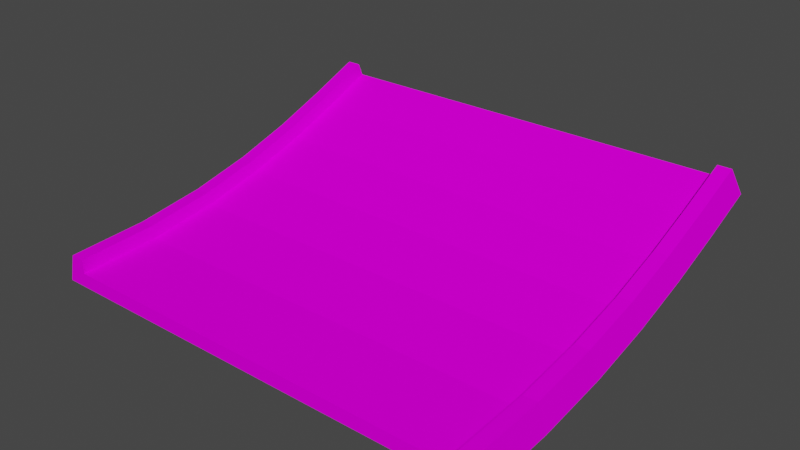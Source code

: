 # Source: jumpend_up_smol.blend  (saved by Blender 3.3.6; exported with 4.5.12 LTS)
import bpy
from mathutils import Matrix  # noqa: F401  (used for matrix-valued properties, if any)

bpy.ops.wm.read_factory_settings(use_empty=True)
scene = bpy.context.scene
scene.name = 'Scene'

# ---- collections
col_collection = bpy.data.collections.new('Collection'); scene.collection.children.link(col_collection)

# ---- images (referenced by path relative to the original .blend; pixels are not part of the script)
import os
ASSET_DIR = os.environ.get("B2B_ASSET_DIR", "")  # directory of the original .blend (textures are referenced by path, not embedded)
HERE = os.path.dirname(os.path.abspath(__file__))  # packed textures are extracted next to this script under _unpacked/

def load_image(name, relpath, width, height, colorspace="sRGB"):
    """Load a texture the original file referenced (path relative to the .blend, or extracted next to this script)."""
    p = next((c for c in (os.path.join(HERE, relpath), os.path.join(ASSET_DIR, relpath)) if relpath and os.path.exists(c)), "")
    if p:
        img = bpy.data.images.load(p, check_existing=True)
        img.name = name
    else:  # same state as the original file: an image datablock whose file is absent (Cycles renders it pink)
        img = bpy.data.images.new(name, width, height)
        img.source = "FILE"
        img.filepath = "//" + (relpath or name)
    img.colorspace_settings.name = colorspace
    return img
img_trackset00_trk_sidewall_sand_jpg = load_image('trackset00_trk_sidewall_sand.jpg', 'trackset00_trk_sidewall_sand.jpg', 1024, 1024, 'sRGB')
img_trackset00_trk_c1_straight_jpg = load_image('trackset00_trk_c1_straight.jpg', 'trackset00_trk_c1_straight.jpg', 1024, 1024, 'sRGB')
img_trackset00_trk_c1_inout_jpg = load_image('trackset00_trk_c1_inout.jpg', 'trackset00_trk_c1_inout.jpg', 1024, 1024, 'sRGB')
img_trackset00_trk_c1_hill_jpg = load_image('trackset00_trk_c1_hill.jpg', 'trackset00_trk_c1_hill.jpg', 1024, 1024, 'sRGB')
img_trackset00_trk_startline_jpg = load_image('trackset00_trk_startline.jpg', 'trackset00_trk_startline.jpg', 1024, 1024, 'sRGB')

# ---- materials (node trees are filled in below, after node groups)
mat_trackset00_trk_sidewall_sand = bpy.data.materials.new('trackset00_trk_sidewall_sand')
mat_trackset00_trk_sidewall_sand.alpha_threshold = 0.0
mat_trackset00_trk_sidewall_sand.use_transparent_shadow = False
mat_trackset00_trk_sidewall_sand.diffuse_color = (1.0, 1.0, 1.0, 1.0)
mat_trackset00_trk_sidewall_sand.roughness = 0.5
mat_trackset00_trk_c1_straight = bpy.data.materials.new('trackset00_trk_c1_straight')
mat_trackset00_trk_c1_straight.alpha_threshold = 0.0
mat_trackset00_trk_c1_straight.use_transparent_shadow = False
mat_trackset00_trk_c1_straight.diffuse_color = (1.0, 1.0, 1.0, 1.0)
mat_trackset00_trk_c1_straight.roughness = 0.5
mat_trackset00_trk_c1_inout = bpy.data.materials.new('trackset00_trk_c1_inout')
mat_trackset00_trk_c1_inout.alpha_threshold = 0.0
mat_trackset00_trk_c1_inout.use_transparent_shadow = False
mat_trackset00_trk_c1_inout.diffuse_color = (1.0, 1.0, 1.0, 1.0)
mat_trackset00_trk_c1_inout.roughness = 0.5
mat_trackset00_trk_c1_hill = bpy.data.materials.new('trackset00_trk_c1_hill')
mat_trackset00_trk_c1_hill.alpha_threshold = 0.0
mat_trackset00_trk_c1_hill.use_transparent_shadow = False
mat_trackset00_trk_c1_hill.diffuse_color = (1.0, 1.0, 1.0, 1.0)
mat_trackset00_trk_c1_hill.roughness = 0.5
mat_trackset00_trk_startline = bpy.data.materials.new('trackset00_trk_startline')
mat_trackset00_trk_startline.alpha_threshold = 0.0
mat_trackset00_trk_startline.use_transparent_shadow = False
mat_trackset00_trk_startline.diffuse_color = (1.0, 1.0, 1.0, 1.0)
mat_trackset00_trk_startline.roughness = 0.5

# ---- material node trees
mat_trackset00_trk_sidewall_sand.use_nodes = True; mat_trackset00_trk_sidewall_sand.node_tree.nodes.clear()
_N = mat_trackset00_trk_sidewall_sand.node_tree.nodes; _L = mat_trackset00_trk_sidewall_sand.node_tree.links
n0 = _N.new('ShaderNodeBsdfDiffuse'); n0.name = 'Diffuse BSDF'; n0.location = (0, 0)
n1 = _N.new('ShaderNodeTexImage'); n1.name = 'Image Texture'; n1.location = (0, 0)
n1.image = img_trackset00_trk_sidewall_sand_jpg
n2 = _N.new('ShaderNodeOutputMaterial'); n2.name = 'Material Output'; n2.location = (0, 0)
_L.new(n0.outputs[0], n2.inputs[0])
_L.new(n1.outputs[0], n0.inputs[0])
n2.is_active_output = True
mat_trackset00_trk_c1_straight.use_nodes = True; mat_trackset00_trk_c1_straight.node_tree.nodes.clear()
_N = mat_trackset00_trk_c1_straight.node_tree.nodes; _L = mat_trackset00_trk_c1_straight.node_tree.links
n0 = _N.new('ShaderNodeBsdfDiffuse'); n0.name = 'Diffuse BSDF'; n0.location = (0, 0)
n1 = _N.new('ShaderNodeTexImage'); n1.name = 'Image Texture'; n1.location = (0, 0)
n1.image = img_trackset00_trk_c1_straight_jpg
n2 = _N.new('ShaderNodeOutputMaterial'); n2.name = 'Material Output'; n2.location = (0, 0)
_L.new(n0.outputs[0], n2.inputs[0])
_L.new(n1.outputs[0], n0.inputs[0])
n2.is_active_output = True
mat_trackset00_trk_c1_inout.use_nodes = True; mat_trackset00_trk_c1_inout.node_tree.nodes.clear()
_N = mat_trackset00_trk_c1_inout.node_tree.nodes; _L = mat_trackset00_trk_c1_inout.node_tree.links
n0 = _N.new('ShaderNodeBsdfDiffuse'); n0.name = 'Diffuse BSDF'; n0.location = (0, 0)
n1 = _N.new('ShaderNodeTexImage'); n1.name = 'Image Texture'; n1.location = (0, 0)
n1.image = img_trackset00_trk_c1_inout_jpg
n2 = _N.new('ShaderNodeOutputMaterial'); n2.name = 'Material Output'; n2.location = (0, 0)
_L.new(n0.outputs[0], n2.inputs[0])
_L.new(n1.outputs[0], n0.inputs[0])
n2.is_active_output = True
mat_trackset00_trk_c1_hill.use_nodes = True; mat_trackset00_trk_c1_hill.node_tree.nodes.clear()
_N = mat_trackset00_trk_c1_hill.node_tree.nodes; _L = mat_trackset00_trk_c1_hill.node_tree.links
n0 = _N.new('ShaderNodeBsdfDiffuse'); n0.name = 'Diffuse BSDF'; n0.location = (0, 0)
n1 = _N.new('ShaderNodeTexImage'); n1.name = 'Image Texture'; n1.location = (0, 0)
n1.image = img_trackset00_trk_c1_hill_jpg
n2 = _N.new('ShaderNodeOutputMaterial'); n2.name = 'Material Output'; n2.location = (0, 0)
_L.new(n0.outputs[0], n2.inputs[0])
_L.new(n1.outputs[0], n0.inputs[0])
n2.is_active_output = True
mat_trackset00_trk_startline.use_nodes = True; mat_trackset00_trk_startline.node_tree.nodes.clear()
_N = mat_trackset00_trk_startline.node_tree.nodes; _L = mat_trackset00_trk_startline.node_tree.links
n0 = _N.new('ShaderNodeBsdfDiffuse'); n0.name = 'Diffuse BSDF'; n0.location = (0, 0)
n1 = _N.new('ShaderNodeTexImage'); n1.name = 'Image Texture'; n1.location = (0, 0)
n1.image = img_trackset00_trk_startline_jpg
n2 = _N.new('ShaderNodeOutputMaterial'); n2.name = 'Material Output'; n2.location = (0, 0)
_L.new(n0.outputs[0], n2.inputs[0])
_L.new(n1.outputs[0], n0.inputs[0])
n2.is_active_output = True

# ---- world
world_world = bpy.data.worlds.new('World'); scene.world = world_world
world_world.use_nodes = True; world_world.node_tree.nodes.clear()
_N = world_world.node_tree.nodes; _L = world_world.node_tree.links
n0 = _N.new('ShaderNodeOutputWorld'); n0.name = 'World Output'; n0.location = (300, 300)
n1 = _N.new('ShaderNodeBackground'); n1.name = 'Background'; n1.location = (10, 300)
n1.inputs[0].default_value = (0.05088, 0.05088, 0.05088, 1.0)
_L.new(n1.outputs[0], n0.inputs[0])
n0.is_active_output = True
world_world.color = (0.05088, 0.05088, 0.05088)
world_world.use_sun_shadow = False
world_world.sun_shadow_jitter_overblur = 0.0

# ---- meshes
me_track9_pmd0_mesh_010 = bpy.data.meshes.new('TRACK9.PMD0.mesh.010')
me_track9_pmd0_mesh_010.from_pydata([(-16.0, -14.09, 2.0), (-15.0, -14.09, 2.0), (-15.0, -14.09, 1.0), (15.0, -14.09, 1.0), (15.0, -14.09, 2.0), (16.0, -14.09, 2.0), (16.5, -14.09, 0.0), (16.0, -3.444, 2.875), (16.0, 1.006, 3.862), (16.5, 1.538, 1.943), (16.5, -3.071, 0.9213), (16.0, 5.073, 5.108), (16.5, 5.73, 3.224), (16.0, 8.908, 6.536), (16.5, 9.645, 4.678), (16.0, 12.66, 8.066), (16.5, 13.42, 6.219), (-16.5, -8.234, 0.2447), (-16.0, -8.426, 2.228), (-16.5, -3.071, 0.9213), (-16.0, -3.444, 2.875), (-16.5, 1.538, 1.943), (-16.0, 1.006, 3.862), (-16.5, 5.73, 3.224), (-16.0, 5.073, 5.108), (-16.5, 9.645, 4.678), (-16.0, 8.908, 6.536), (-16.5, 13.42, 6.219), (-16.0, 12.66, 8.066), (-15.0, -8.426, 2.228), (-15.0, -3.444, 2.875), (-15.0, 1.006, 3.862), (-15.0, 5.073, 5.108), (-15.0, 8.908, 6.536), (-15.0, 12.66, 8.066), (-15.0, -8.331, 1.232), (-15.0, -3.257, 1.893), (-15.0, 1.273, 2.898), (-15.0, 5.403, 4.164), (-15.0, 9.277, 5.607), (-15.0, 13.04, 7.142), (15.0, -8.331, 1.232), (15.0, -8.426, 2.228), (15.0, -3.257, 1.893), (15.0, -3.444, 2.875), (15.0, 1.273, 2.898), (15.0, 1.006, 3.862), (15.0, 5.403, 4.164), (15.0, 5.073, 5.108), (15.0, 9.277, 5.607), (15.0, 8.908, 6.536), (15.0, 13.04, 7.142), (15.0, 12.66, 8.066), (16.0, -8.426, 2.228), (16.5, -8.234, 0.2447), (-16.5, -14.09, 0.0)], [], [(7, 10, 9, 8), (8, 9, 12, 11), (11, 12, 14, 13), (13, 14, 16, 15), (55, 0, 18, 17), (17, 18, 20, 19), (19, 20, 22, 21), (21, 22, 24, 23), (23, 24, 26, 25), (25, 26, 28, 27), (0, 1, 29, 18), (18, 29, 30, 20), (20, 30, 31, 22), (22, 31, 32, 24), (24, 32, 33, 26), (26, 33, 34, 28), (1, 2, 35, 29), (29, 35, 36, 30), (30, 36, 37, 31), (31, 37, 38, 32), (32, 38, 39, 33), (33, 39, 40, 34), (3, 4, 42, 41), (41, 42, 44, 43), (43, 44, 46, 45), (45, 46, 48, 47), (47, 48, 50, 49), (49, 50, 52, 51), (4, 5, 53, 42), (42, 53, 7, 44), (44, 7, 8, 46), (46, 8, 11, 48), (48, 11, 13, 50), (50, 13, 15, 52), (5, 6, 54, 53), (53, 54, 10, 7), (12, 23, 25, 14), (14, 25, 27, 16), (21, 9, 10, 19), (54, 17, 19, 10), (17, 54, 6, 55), (9, 21, 23, 12), (2, 3, 41, 35), (35, 41, 43, 36), (36, 43, 45, 37), (37, 45, 47, 38), (38, 47, 49, 39), (39, 49, 51, 40)])
me_track9_pmd0_mesh_010.polygons.foreach_set('material_index', [0, 0, 0, 0, 0, 0, 0, 0, 0, 0, 0, 0, 0, 0, 0, 0, 0, 0, 0, 0, 0, 0, 0, 0, 0, 0, 0, 0, 0, 0, 0, 0, 0, 0, 0, 0, 1, 1, 1, 1, 1, 1, 2, 2, 3, 2, 2, 2])
_uv = me_track9_pmd0_mesh_010.uv_layers.new(name='UVMap')
_uv.uv.foreach_set('vector', [0.5, 0.6667, 0.75, 0.6667, 0.75, 1.0, 0.5, 1.0, 0.5, 0.0, 0.75, 0.0, 0.75, 0.3333, 0.5, 0.3333, 0.5, 0.3333, 0.75, 0.3333, 0.75, 0.6667, 0.5, 0.6667, 0.5, 0.6667, 0.75, 0.6667, 0.75, 1.0, 0.5, 1.0, 0.75, 0.0, 0.5, 0.0, 0.5, 0.3333, 0.75, 0.3333, 0.75, 0.3333, 0.5, 0.3333, 0.5, 0.6667, 0.75, 0.6667, 0.75, 0.6667, 0.5, 0.6667, 0.5, 1.0, 0.75, 1.0, 0.75, 0.0, 0.5, 0.0, 0.5, 0.3333, 0.75, 0.3333, 0.75, 0.3333, 0.5, 0.3333, 0.5, 0.6667, 0.75, 0.6667, 0.75, 0.6667, 0.5, 0.6667, 0.5, 1.0, 0.75, 1.0, 0.25, 0.0, 0.5, 0.0, 0.5, 0.3333, 0.25, 0.3333, 0.25, 0.3333, 0.5, 0.3333, 0.5, 0.6667, 0.25, 0.6667, 0.25, 0.6667, 0.5, 0.6667, 0.5, 1.0, 0.25, 1.0, 0.25, 0.0, 0.5, 0.0, 0.5, 0.3333, 0.25, 0.3333, 0.25, 0.3333, 0.5, 0.3333, 0.5, 0.6667, 0.25, 0.6667, 0.25, 0.6667, 0.5, 0.6667, 0.5, 1.0, 0.25, 1.0, 0.25, 0.0, 0.0, 0.0, 0.0, 0.3333, 0.25, 0.3333, 0.25, 0.3333, 0.0, 0.3333, 0.0, 0.6667, 0.25, 0.6667, 0.25, 0.6667, 0.0, 0.6667, 0.0, 1.0, 0.25, 1.0, 0.25, 0.0, 0.0, 0.0, 0.0, 0.3333, 0.25, 0.3333, 0.25, 0.3333, 0.0, 0.3333, 0.0, 0.6667, 0.25, 0.6667, 0.25, 0.6667, 0.0, 0.6667, 0.0, 1.0, 0.25, 1.0, 0.0, 0.0, 0.25, 0.0, 0.25, 0.3333, 0.0, 0.3333, 0.0, 0.3333, 0.25, 0.3333, 0.25, 0.6667, 0.0, 0.6667, 0.0, 0.6667, 0.25, 0.6667, 0.25, 1.0, 0.0, 1.0, 0.0, 0.0, 0.25, 0.0, 0.25, 0.3333, 0.0, 0.3333, 0.0, 0.3333, 0.25, 0.3333, 0.25, 0.6667, 0.0, 0.6667, 0.0, 0.6667, 0.25, 0.6667, 0.25, 1.0, 0.0, 1.0, 0.5, 0.0, 0.25, 0.0, 0.25, 0.3333, 0.5, 0.3333, 0.5, 0.3333, 0.25, 0.3333, 0.25, 0.6667, 0.5, 0.6667, 0.5, 0.6667, 0.25, 0.6667, 0.25, 1.0, 0.5, 1.0, 0.5, 0.0, 0.25, 0.0, 0.25, 0.3333, 0.5, 0.3333, 0.5, 0.3333, 0.25, 0.3333, 0.25, 0.6667, 0.5, 0.6667, 0.5, 0.6667, 0.25, 0.6667, 0.25, 1.0, 0.5, 1.0, 0.5, 0.0, 0.75, 0.0, 0.75, 0.3333, 0.5, 0.3333, 0.5, 0.3333, 0.75, 0.3333, 0.75, 0.6667, 0.5, 0.6667, 0.7374, 0.004225, 0.2671, 0.004225, 0.2671, -0.01782, 0.7374, -0.01782, 0.7374, 0.004225, 0.2671, 0.004225, 0.2671, -0.01782, 0.7374, -0.01782, 0.7374, 0.004225, 0.2671, 0.004225, 0.2671, -0.01782, 0.7374, -0.01782, 0.7374, 0.004225, 0.2671, 0.004225, 0.2671, -0.01782, 0.7374, -0.01782, 0.7374, 0.004225, 0.2671, 0.004225, 0.2671, -0.01782, 0.7374, -0.01782, 0.7374, 0.004225, 0.2671, 0.004225, 0.2671, -0.01782, 0.7374, -0.01782, 0.0, 0.0, 1.0, 0.0, 1.0, 0.1667, 0.0, 0.1667, 0.0, 0.1667, 1.0, 0.1667, 1.0, 0.3333, 0.0, 0.3333, 0.0, 0.0, 1.0, 0.0, 1.0, 0.5, 0.0, 0.5, 0.0, 0.5, 1.0, 0.5, 1.0, 0.6656, 0.0, 0.6656, 0.0, 0.6667, 1.0, 0.6667, 1.0, 0.8333, 0.0, 0.8333, 0.0, 0.8333, 1.0, 0.8333, 1.0, 0.9989, 0.0, 0.9989])
me_track9_pmd0_mesh_010.materials.append(mat_trackset00_trk_sidewall_sand)
me_track9_pmd0_mesh_010.materials.append(mat_trackset00_trk_c1_straight)
me_track9_pmd0_mesh_010.materials.append(mat_trackset00_trk_c1_inout)
me_track9_pmd0_mesh_010.materials.append(mat_trackset00_trk_c1_hill)
me_track9_pmd0_mesh_010.use_remesh_preserve_volume = False
me_track9_pmd0_mesh_010.use_remesh_preserve_attributes = False
me_track9_pmd0_mesh_010.use_mirror_vertex_groups = False
me_track9_pmd0_mesh_010.update()
me_track9_pmd0_mesh_001 = bpy.data.meshes.new('TRACK9.PMD0.mesh.001')
me_track9_pmd0_mesh_001.from_pydata([(-16.0, -14.09, 2.0), (-16.5, -14.09, 0.0), (-15.0, -14.09, 1.0), (-15.0, -14.09, 2.0), (16.5, -14.09, 0.0), (16.0, -14.09, 2.0), (15.0, -14.09, 2.0), (15.0, -14.09, 1.0)], [], [(7, 4, 5, 6), (1, 2, 3, 0), (1, 4, 7, 2)])
_uv = me_track9_pmd0_mesh_001.uv_layers.new(name='UVMap')
_uv.uv.foreach_set('vector', [0.4516, 0.3227, 0.4943, 0.2704, 0.4858, 0.3731, 0.4602, 0.3726, 0.4943, 0.2704, 0.4516, 0.3227, 0.4602, 0.3726, 0.4858, 0.3731, 0.4697, 0.2715, 0.02285, 0.2716, 0.04274, 0.3351, 0.4507, 0.3349])
me_track9_pmd0_mesh_001.materials.append(mat_trackset00_trk_startline)
me_track9_pmd0_mesh_001.use_remesh_preserve_volume = False
me_track9_pmd0_mesh_001.use_remesh_preserve_attributes = False
me_track9_pmd0_mesh_001.use_mirror_vertex_groups = False
me_track9_pmd0_mesh_001.update()
me_track9_pmd0_mesh_002 = bpy.data.meshes.new('TRACK9.PMD0.mesh.002')
me_track9_pmd0_mesh_002.from_pydata([(16.0, 12.66, 8.066), (16.5, 13.42, 6.219), (-16.5, 13.42, 6.219), (-16.0, 12.66, 8.066), (-15.0, 12.66, 8.066), (-15.0, 13.04, 7.142), (15.0, 13.04, 7.142), (15.0, 12.66, 8.066)], [], [(1, 6, 7, 0), (1, 2, 5, 6), (5, 2, 3, 4)])
_uv = me_track9_pmd0_mesh_002.uv_layers.new(name='UVMap')
_uv.uv.foreach_set('vector', [0.4943, 0.2704, 0.4516, 0.3227, 0.4602, 0.3726, 0.4858, 0.3731, 0.4697, 0.2715, 0.02285, 0.2716, 0.04274, 0.3351, 0.4507, 0.3349, 0.4516, 0.3227, 0.4943, 0.2704, 0.4858, 0.3731, 0.4602, 0.3726])
me_track9_pmd0_mesh_002.materials.append(mat_trackset00_trk_startline)
me_track9_pmd0_mesh_002.use_remesh_preserve_volume = False
me_track9_pmd0_mesh_002.use_remesh_preserve_attributes = False
me_track9_pmd0_mesh_002.use_mirror_vertex_groups = False
me_track9_pmd0_mesh_002.update()

# ---- objects
ob_main = bpy.data.objects.new('main', me_track9_pmd0_mesh_010)
ob_w = bpy.data.objects.new('w', None)
ob_w1 = bpy.data.objects.new('w1', None)
ob_empty_002 = bpy.data.objects.new('Empty.002', None)
ob_empty_003 = bpy.data.objects.new('Empty.003', None)
ob_empty_004 = bpy.data.objects.new('Empty.004', None)
ob_empty_005 = bpy.data.objects.new('Empty.005', None)
ob_empty_006 = bpy.data.objects.new('Empty.006', None)
ob_empty_007 = bpy.data.objects.new('Empty.007', None)
ob_enda = bpy.data.objects.new('endA', me_track9_pmd0_mesh_001)
ob_endb = bpy.data.objects.new('endB', me_track9_pmd0_mesh_002)

# ---- transforms, parenting, visibility, modifiers, constraints
ob_main.location = (0.0, 0.0, 0.0)
ob_main.lineart.crease_threshold = 0.0
ob_w.location = (-1.431e-05, -14.09, 0.0)
ob_w1.location = (-1.717e-05, 13.42, 6.219)
ob_w1.rotation_euler = (0.3927, -0.0, 0.0)
ob_empty_002.parent = ob_empty_006
ob_empty_002.location = (-15.0, -13.74, 1.0)
ob_empty_003.parent = ob_empty_006
ob_empty_003.location = (-15.0, 12.13, 7.142)
ob_empty_004.parent = ob_empty_007
ob_empty_004.location = (15.0, -13.51, 1.0)
ob_empty_005.parent = ob_empty_007
ob_empty_005.location = (15.0, 12.25, 7.142)
ob_empty_006.parent = ob_w
ob_empty_006.matrix_parent_inverse = Matrix(((1.0, -0.0, 0.0, 1.431e-05), (-0.0, 1.0, -0.0, 14.09), (-0.0, 0.0, 1.0, -0.0), (-0.0, 0.0, -0.0, 1.0)))
ob_empty_006.location = (0.0, 0.0, 0.0)
ob_empty_007.parent = ob_w
ob_empty_007.matrix_parent_inverse = Matrix(((1.0, -0.0, 0.0, 1.431e-05), (-0.0, 1.0, -0.0, 14.09), (-0.0, 0.0, 1.0, -0.0), (-0.0, 0.0, -0.0, 1.0)))
ob_empty_007.location = (0.0, 0.0, 0.0)
ob_enda.parent = ob_main
ob_enda.location = (0.0, 0.0, 0.0)
ob_enda.lineart.crease_threshold = 0.0
ob_endb.parent = ob_main
ob_endb.location = (0.0, 0.0, 0.0)
ob_endb.lineart.crease_threshold = 0.0

# ---- collection membership
col_collection.objects.link(ob_main)
col_collection.objects.link(ob_w)
col_collection.objects.link(ob_w1)
col_collection.objects.link(ob_empty_002)
col_collection.objects.link(ob_empty_003)
col_collection.objects.link(ob_empty_004)
col_collection.objects.link(ob_empty_005)
col_collection.objects.link(ob_empty_006)
col_collection.objects.link(ob_empty_007)
col_collection.objects.link(ob_enda)
col_collection.objects.link(ob_endb)

# ---- scene / render settings (as saved in the file)
scene.frame_start = 1; scene.frame_end = 250; scene.frame_set(1)
scene.render.engine = 'BLENDER_EEVEE_NEXT'
scene.cycles.sampling_pattern = 'TABULATED_SOBOL'
scene.cycles.use_light_tree = False
scene.view_settings.view_transform = 'Filmic'
bpy.context.view_layer.update()

# ---- added for rendering (the .blend has no active camera and no usable light): camera, sun
cam_auto = bpy.data.cameras.new('AutoCamera')
cam_auto.lens = 50.0
cam_auto.sensor_width = 36.0
cam_auto.clip_end = 1000.0
ob_auto_camera = bpy.data.objects.new('AutoCamera', cam_auto)
scene.collection.objects.link(ob_auto_camera)
ob_auto_camera.location = (40.4465, -48.8708, 36.3904)
ob_auto_camera.rotation_euler = (1.09748, -7.21219e-08, 0.694738)
scene.camera = ob_auto_camera
light_auto_sun = bpy.data.lights.new('AutoSun', 'SUN')
light_auto_sun.energy = 3.0
light_auto_sun.angle = 0.0523599
ob_auto_sun = bpy.data.objects.new('AutoSun', light_auto_sun)
scene.collection.objects.link(ob_auto_sun)
ob_auto_sun.rotation_euler = (0.872665, 0.174533, 0.523599)
bpy.context.view_layer.update()
